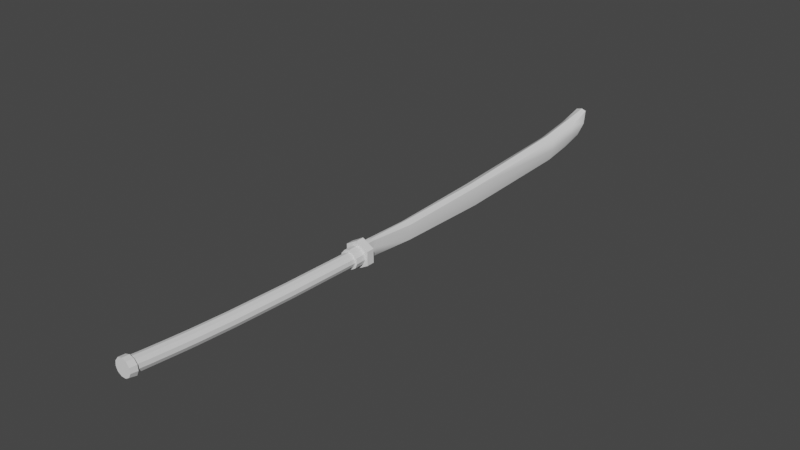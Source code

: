 # Source: katana.blend  (saved by Blender 3.6.11; exported with 4.5.12 LTS)
import bpy
from mathutils import Matrix  # noqa: F401  (used for matrix-valued properties, if any)

bpy.ops.wm.read_factory_settings(use_empty=True)
scene = bpy.context.scene
scene.name = 'Scene'

# ---- collections
col_collection = bpy.data.collections.new('Collection'); scene.collection.children.link(col_collection)

# ---- node groups
ng_auto_smooth = bpy.data.node_groups.new('Auto Smooth', 'GeometryNodeTree')
_s = ng_auto_smooth.interface.new_socket(name='Geometry', in_out='OUTPUT', socket_type='NodeSocketGeometry')
_s = ng_auto_smooth.interface.new_socket(name='Geometry', in_out='INPUT', socket_type='NodeSocketGeometry')
_s = ng_auto_smooth.interface.new_socket(name='Angle', in_out='INPUT', socket_type='NodeSocketFloat')
_s.subtype = 'ANGLE'
_s.min_value = 0.0
_s.max_value = 3.142
ng_auto_smooth.is_modifier = True
_N = ng_auto_smooth.nodes; _L = ng_auto_smooth.links
n0 = _N.new('NodeGroupOutput'); n0.name = 'Group Output'; n0.location = (480, -100)
n1 = _N.new('NodeGroupInput'); n1.name = 'Group Input'; n1.location = (-420, -300)
n2 = _N.new('NodeGroupInput'); n2.name = 'Group Input.001'; n2.location = (-60, -100)
n3 = _N.new('GeometryNodeSetShadeSmooth'); n3.name = 'Set Shade Smooth'; n3.location = (120, -100)
n3.domain = 'EDGE'
n4 = _N.new('GeometryNodeSetShadeSmooth'); n4.name = 'Set Shade Smooth.001'; n4.location = (300, -100)
n5 = _N.new('GeometryNodeInputMeshEdgeAngle'); n5.name = 'Edge Angle'; n5.location = (-420, -220)
n6 = _N.new('GeometryNodeInputEdgeSmooth'); n6.name = 'Is Edge Smooth'; n6.location = (-60, -160)
n7 = _N.new('GeometryNodeInputShadeSmooth'); n7.name = 'Is Face Smooth'; n7.location = (-240, -340)
n8 = _N.new('FunctionNodeBooleanMath'); n8.name = 'Boolean Math'; n8.location = (-60, -220)
n9 = _N.new('FunctionNodeCompare'); n9.name = 'Compare'; n9.location = (-240, -180)
n9.operation = 'LESS_EQUAL'
_L.new(n5.outputs[0], n9.inputs[0])
_L.new(n4.outputs[0], n0.inputs[0])
_L.new(n1.outputs[1], n9.inputs[1])
_L.new(n9.outputs[0], n8.inputs[0])
_L.new(n7.outputs[0], n8.inputs[1])
_L.new(n2.outputs[0], n3.inputs[0])
_L.new(n6.outputs[0], n3.inputs[1])
_L.new(n3.outputs[0], n4.inputs[0])
_L.new(n8.outputs[0], n3.inputs[2])
n0.is_active_output = True

# ---- world
world_world = bpy.data.worlds.new('World'); scene.world = world_world
world_world.use_nodes = True; world_world.node_tree.nodes.clear()
_N = world_world.node_tree.nodes; _L = world_world.node_tree.links
n0 = _N.new('ShaderNodeOutputWorld'); n0.name = 'World Output'; n0.location = (300, 300)
n1 = _N.new('ShaderNodeBackground'); n1.name = 'Background'; n1.location = (10, 300)
n1.inputs[0].default_value = (0.05088, 0.05088, 0.05088, 1.0)
_L.new(n1.outputs[0], n0.inputs[0])
n0.is_active_output = True
world_world.color = (0.05088, 0.05088, 0.05088)
world_world.use_sun_shadow = False
world_world.sun_shadow_jitter_overblur = 0.0

# ---- meshes
me_plane = bpy.data.meshes.new('Plane')
me_plane.from_pydata([(-0.3054, 0.7283, 3.036e-08), (-0.3492, 2.904, 2.845e-08), (-0.2999, 1.889, 3.06e-08), (-0.475, 3.807, 2.295e-08), (-0.2921, 3.622, 3.094e-08), (-0.1851, 2.85, 3.562e-08), (-0.1468, 1.91, 3.729e-08), (-0.1578, 0.7064, 3.682e-08), (-0.4121, 3.386, 0.005122), (-0.2299, 3.236, 3.366e-08), (-0.4121, 3.386, -0.05939), (-0.475, 3.807, -0.05427), (-0.3054, 0.7283, -0.05427), (-0.2999, 1.889, -0.05427), (-0.3492, 2.904, -0.05427), (-0.2921, 3.622, -0.05427), (-0.2299, 3.236, -0.05427), (-0.1851, 2.85, -0.05427), (-0.1468, 1.91, -0.05427), (-0.1578, 0.7064, -0.05427), (-0.1168, 0.7054, -0.02714), (-0.1411, 2.855, -0.02714), (-0.1824, 3.237, -0.02714), (-0.3175, 1.879, -0.02714), (-0.3229, 0.7241, -0.02714), (-0.1063, 1.897, -0.02714), (-0.4298, 3.378, -0.02714), (-0.3668, 2.893, -0.02714), (-0.5236, 3.942, -0.02714), (-0.2472, 3.708, -0.02714), (-0.3169, 0.1416, 2.986e-08), (-0.1655, 0.133, 3.648e-08), (-0.3169, 0.1416, -0.05427), (-0.1655, 0.133, -0.05427), (-0.3224, 0.1398, -0.02714), (-0.1335, 0.1315, -0.02714), (-0.1607, 0.1328, 0.008729), (-0.1662, -0.005155, 0.007944), (-0.3292, 0.00101, 0.007762), (-0.1607, 0.1328, -0.063), (-0.1662, -0.005155, -0.06222), (-0.3292, 0.00101, -0.06203), (-0.1355, -0.007486, -0.02714), (-0.3362, -0.002093, -0.02714), (-0.3355, 0.1399, -0.02714), (-0.3276, 0.1416, 0.008595), (-0.3276, 0.1416, -0.06287), (-0.1231, 0.131, -0.02714), (-0.3835, 3.715, 2.695e-08), (-0.2316, 0.7173, 3.359e-08), (-0.2234, 1.899, 3.395e-08), (-0.2671, 2.877, 3.203e-08), (-0.321, 3.311, 0.002561), (-0.3835, 3.715, -0.05427), (-0.2316, 0.7173, -0.05427), (-0.2234, 1.899, -0.05427), (-0.2671, 2.877, -0.05427), (-0.321, 3.311, -0.05683), (-0.3854, 3.825, -0.02714), (-0.2412, 0.1373, -0.05427), (-0.2412, 0.1373, 3.317e-08), (-0.2477, -0.002072, 0.007853), (-0.2477, -0.002072, -0.06212), (-0.2441, 0.1372, -0.06293), (-0.2441, 0.1372, 0.008662), (-0.2358, -0.004789, -0.02714)], [], [(50, 2, 0, 49), (51, 1, 2, 50), (51, 5, 9, 52), (48, 3, 8, 52), (55, 54, 12, 13), (56, 55, 13, 14), (56, 57, 16, 17), (53, 57, 10, 11), (34, 32, 46, 44), (22, 21, 17, 16), (24, 23, 13, 12), (59, 33, 39, 63), (21, 25, 18, 17), (27, 26, 10, 14), (23, 27, 14, 13), (26, 28, 11, 10), (25, 20, 19, 18), (29, 22, 16, 15), (58, 29, 15, 53), (34, 24, 12, 32), (30, 0, 24, 34), (48, 4, 29, 58), (4, 9, 22, 29), (6, 7, 20, 25), (8, 3, 28, 26), (2, 1, 27, 23), (1, 8, 26, 27), (5, 6, 25, 21), (30, 34, 44, 45), (0, 2, 23, 24), (9, 5, 21, 22), (33, 35, 47, 39), (7, 31, 35, 20), (60, 30, 45, 64), (35, 31, 36, 47), (20, 35, 33, 19), (54, 59, 32, 12), (49, 0, 30, 60), (64, 45, 38, 61), (63, 62, 41, 46), (47, 42, 40, 39), (36, 37, 42, 47), (38, 45, 44, 43), (43, 44, 46, 41), (65, 62, 40, 42), (61, 65, 42, 37), (38, 43, 65, 61), (43, 41, 62, 65), (39, 40, 62, 63), (36, 64, 61, 37), (7, 49, 60, 31), (19, 33, 59, 54), (31, 60, 64, 36), (3, 48, 58, 28), (28, 58, 53, 11), (32, 59, 63, 46), (15, 16, 57, 53), (14, 10, 57, 56), (17, 18, 55, 56), (18, 19, 54, 55), (4, 48, 52, 9), (1, 51, 52, 8), (5, 51, 50, 6), (6, 50, 49, 7)])
me_plane.polygons.foreach_set('use_smooth', [True] * 64)
_uv = me_plane.uv_layers.new(name='UVMap')
_uv.uv.foreach_set('vector', [0.3807, 0.9189, 0.3791, 0.9337, 0.1565, 0.9407, 0.154, 0.9266, 0.5685, 0.9223, 0.574, 0.9379, 0.3791, 0.9337, 0.3807, 0.9189, 0.5685, 0.9223, 0.5629, 0.9067, 0.6372, 0.9133, 0.652, 0.9304, 0.7298, 0.9403, 0.748, 0.9573, 0.6668, 0.9475, 0.652, 0.9304, 0.3945, 0.8425, 0.1545, 0.836, 0.157, 0.821, 0.3928, 0.8269, 0.5933, 0.8377, 0.3945, 0.8425, 0.3928, 0.8269, 0.5991, 0.8212, 0.5933, 0.8377, 0.6817, 0.8286, 0.6662, 0.8468, 0.5876, 0.8543, 0.764, 0.8176, 0.6817, 0.8286, 0.6972, 0.8104, 0.7832, 0.7994, 0.5027, 0.6199, 0.5525, 0.6083, 0.5689, 0.6277, 0.5032, 0.6442, 0.1356, 0.6947, 0.189, 0.6941, 0.1897, 0.6772, 0.1351, 0.6761, 0.8256, 0.7495, 0.5397, 0.7525, 0.5372, 0.7259, 0.8245, 0.723, 0.5497, 0.4682, 0.5468, 0.3281, 0.5627, 0.3189, 0.5658, 0.4733, 0.189, 0.6941, 0.4405, 0.6914, 0.4419, 0.6758, 0.1897, 0.6772, 0.2869, 0.7551, 0.1655, 0.7564, 0.1642, 0.7286, 0.2844, 0.7284, 0.5397, 0.7525, 0.2869, 0.7551, 0.2844, 0.7284, 0.5372, 0.7259, 0.1655, 0.7564, 0.03404, 0.7641, 0.09008, 0.7297, 0.1642, 0.7286, 0.4405, 0.6914, 0.8473, 0.6872, 0.8469, 0.6718, 0.4419, 0.6758, 0.0801, 0.6953, 0.1356, 0.6947, 0.1351, 0.6761, 0.0864, 0.6765, 0.05242, 0.6956, 0.0801, 0.6953, 0.0864, 0.6765, 0.06911, 0.6769, 0.9689, 0.7495, 0.8256, 0.7495, 0.8245, 0.723, 0.9684, 0.7226, 0.9686, 0.7765, 0.8247, 0.7791, 0.8256, 0.7495, 0.9689, 0.7495, 0.06905, 0.7117, 0.08642, 0.712, 0.0801, 0.6953, 0.05242, 0.6956, 0.08642, 0.712, 0.1352, 0.7119, 0.1356, 0.6947, 0.0801, 0.6953, 0.442, 0.7056, 0.8471, 0.7042, 0.8473, 0.6872, 0.4405, 0.6914, 0.1644, 0.7873, 0.07942, 0.7884, 0.03404, 0.7641, 0.1655, 0.7564, 0.5374, 0.7822, 0.2846, 0.785, 0.2869, 0.7551, 0.5397, 0.7525, 0.2846, 0.785, 0.1644, 0.7873, 0.1655, 0.7564, 0.2869, 0.7551, 0.1898, 0.7101, 0.442, 0.7056, 0.4405, 0.6914, 0.189, 0.6941, 0.4524, 0.6104, 0.5027, 0.6199, 0.5032, 0.6442, 0.4368, 0.6304, 0.8247, 0.7791, 0.5374, 0.7822, 0.5397, 0.7525, 0.8256, 0.7495, 0.1352, 0.7119, 0.1898, 0.7101, 0.189, 0.6941, 0.1356, 0.6947, 0.5468, 0.3281, 0.4955, 0.2701, 0.4952, 0.2509, 0.5627, 0.3189, 0.8471, 0.7042, 0.9653, 0.7, 0.9668, 0.6859, 0.8473, 0.6872, 0.4495, 0.4703, 0.4524, 0.6104, 0.4368, 0.6304, 0.4336, 0.476, 0.4955, 0.2701, 0.4467, 0.3302, 0.4304, 0.3216, 0.4952, 0.2509, 0.8473, 0.6872, 0.9668, 0.6859, 0.9652, 0.672, 0.8469, 0.6718, 0.1545, 0.836, 0.03668, 0.8316, 0.03787, 0.8162, 0.157, 0.821, 0.154, 0.9266, 0.1565, 0.9407, 0.04401, 0.946, 0.0428, 0.9315, 0.3218, 0.4811, 0.3125, 0.6201, 0.2379, 0.5197, 0.2388, 0.4577, 0.03055, 0.4824, 0.1141, 0.4576, 0.1154, 0.5197, 0.04221, 0.6207, 0.1748, 0.2614, 0.1762, 0.3642, 0.1128, 0.3956, 0.0189, 0.344, 0.3312, 0.342, 0.2397, 0.3957, 0.1762, 0.3642, 0.1748, 0.2614, 0.2379, 0.5197, 0.3125, 0.6201, 0.1774, 0.6551, 0.1768, 0.5595, 0.1768, 0.5595, 0.1774, 0.6551, 0.04221, 0.6207, 0.1154, 0.5197, 0.7146, 0.4371, 0.6426, 0.4604, 0.645, 0.294, 0.7176, 0.2323, 0.7858, 0.4625, 0.7146, 0.4371, 0.7176, 0.2323, 0.7883, 0.2961, 0.7833, 0.6289, 0.7115, 0.6418, 0.7146, 0.4371, 0.7858, 0.4625, 0.7115, 0.6418, 0.6402, 0.6268, 0.6426, 0.4604, 0.7146, 0.4371, 0.0189, 0.344, 0.1128, 0.3956, 0.1141, 0.4576, 0.03055, 0.4824, 0.3312, 0.342, 0.3218, 0.4811, 0.2388, 0.4577, 0.2397, 0.3957, 0.1515, 0.9125, 0.154, 0.9266, 0.0428, 0.9315, 0.04158, 0.917, 0.1519, 0.8509, 0.0355, 0.847, 0.03668, 0.8316, 0.1545, 0.836, 0.4467, 0.3302, 0.4495, 0.4703, 0.4336, 0.476, 0.4304, 0.3216, 0.05168, 0.7114, 0.06905, 0.7117, 0.05242, 0.6956, 0.02474, 0.6959, 0.02474, 0.6959, 0.05242, 0.6956, 0.06911, 0.6769, 0.05182, 0.6773, 0.5525, 0.6083, 0.5497, 0.4682, 0.5658, 0.4733, 0.5689, 0.6277, 0.7448, 0.8358, 0.6662, 0.8468, 0.6817, 0.8286, 0.764, 0.8176, 0.5991, 0.8212, 0.6972, 0.8104, 0.6817, 0.8286, 0.5933, 0.8377, 0.5876, 0.8543, 0.3963, 0.8581, 0.3945, 0.8425, 0.5933, 0.8377, 0.3963, 0.8581, 0.1519, 0.8509, 0.1545, 0.836, 0.3945, 0.8425, 0.7115, 0.9232, 0.7298, 0.9403, 0.652, 0.9304, 0.6372, 0.9133, 0.574, 0.9379, 0.5685, 0.9223, 0.652, 0.9304, 0.6668, 0.9475, 0.5629, 0.9067, 0.5685, 0.9223, 0.3807, 0.9189, 0.3823, 0.9042, 0.3823, 0.9042, 0.3807, 0.9189, 0.154, 0.9266, 0.1515, 0.9125])
me_plane.update()
me_circle = bpy.data.meshes.new('Circle')
me_circle.from_pydata([(0.01647, 0.9764, -0.187), (-0.8496, 0.4764, -0.187), (-0.8496, -0.5236, -0.187), (0.01647, -1.024, -0.187), (0.8825, -0.5236, -0.187), (0.8825, 0.4764, -0.187), (-0.8496, -0.02358, -0.187), (0.8825, -0.02358, -0.187), (0.01647, -0.02358, -0.187), (0.01647, -0.02358, -0.187), (-0.8496, 0.4764, 0.3912), (0.01647, 0.9764, 0.3912), (-0.8496, -0.02358, 0.3912), (0.01647, -1.024, 0.3912), (-0.8496, -0.5236, 0.3912), (0.8825, -0.5236, 0.3912), (0.8825, -0.02358, 0.3912), (0.8825, 0.4764, 0.3912), (0.01647, -0.02358, 0.3912), (0.01647, -0.02358, 0.3912), (0.02266, 0.2118, -0.126), (0.1585, 0.1719, -0.126), (0.2513, 0.06488, -0.126), (0.2714, -0.0753, -0.126), (0.2126, -0.2041, -0.126), (0.09347, -0.2807, -0.126), (-0.04815, -0.2807, -0.126), (-0.1673, -0.2041, -0.126), (-0.2261, -0.0753, -0.126), (-0.206, 0.06488, -0.126), (-0.1132, 0.1719, -0.126), (0.02266, 0.4726, -0.126), (0.2996, 0.3913, -0.126), (0.02266, 1.107, 15.22), (0.2996, 0.5236, 6.435), (0.4885, 0.1732, -0.126), (0.4885, 0.3055, 6.435), (0.5296, -0.1124, -0.126), (0.5296, 0.0199, 6.435), (0.4097, -0.3749, -0.126), (0.4097, -0.2426, 6.435), (0.167, -0.5309, -0.126), (0.167, -0.3986, 6.435), (-0.1216, -0.5309, -0.126), (-0.1216, -0.3986, 6.435), (-0.3644, -0.3749, -0.126), (-0.3644, -0.2426, 6.435), (-0.4843, -0.1124, -0.126), (-0.4843, 0.0199, 6.435), (-0.4432, 0.1732, -0.126), (-0.4432, 0.3055, 6.435), (-0.2542, 0.3913, -0.126), (-0.2542, 0.5236, 6.435), (0.02266, 0.6049, 6.435), (0.02266, 0.805, 11.01), (0.2996, 0.9072, 13.82), (0.2996, 0.7237, 11.01), (0.4885, 0.6891, 13.82), (0.4885, 0.5056, 11.01), (0.5296, 0.4034, 13.82), (0.5296, 0.22, 11.01), (0.4097, 0.1409, 13.82), (0.4097, -0.04252, 11.01), (0.167, -0.01507, 13.82), (0.167, -0.1985, 11.01), (-0.1216, -0.01507, 13.82), (-0.1216, -0.1985, 11.01), (-0.3644, 0.1409, 13.82), (-0.3644, -0.04252, 11.01), (-0.4843, 0.4034, 13.82), (-0.4843, 0.22, 11.01), (-0.4432, 0.6891, 13.82), (-0.4432, 0.5056, 11.01), (-0.2542, 0.9072, 13.82), (-0.2542, 0.7237, 11.01), (0.02266, 0.9885, 13.82), (0.2996, 1.025, 15.22), (0.4885, 0.8073, 15.22), (0.5296, 0.5217, 15.22), (0.4097, 0.2592, 15.22), (0.167, 0.1032, 15.22), (-0.1216, 0.1032, 15.22), (-0.3644, 0.2592, 15.22), (-0.4843, 0.5217, 15.22), (-0.4432, 0.8073, 15.22), (-0.2542, 1.025, 15.22), (0.02266, 1.293, 17.21), (0.2996, 1.211, 17.21), (0.4885, 0.9934, 17.21), (0.5296, 0.7078, 17.21), (0.4097, 0.4453, 17.21), (0.167, 0.2892, 17.21), (-0.1216, 0.2892, 17.21), (-0.3644, 0.4453, 17.21), (-0.4843, 0.7078, 17.21), (-0.4432, 0.9934, 17.21), (-0.2542, 1.211, 17.21), (0.2996, 0.3849, 1.158), (0.4885, 0.1668, 1.158), (0.5296, -0.1188, 1.158), (0.4097, -0.3813, 1.158), (0.167, -0.5373, 1.158), (-0.1216, -0.5373, 1.158), (-0.3644, -0.3813, 1.158), (-0.4843, -0.1188, 1.158), (-0.4432, 0.1668, 1.158), (-0.2542, 0.3849, 1.158), (0.02266, 0.4662, 1.158), (0.02266, 0.6393, -0.1249), (0.3896, 0.5316, -0.1251), (0.3897, 0.525, 1.159), (0.6401, 0.2426, -0.1256), (0.6402, 0.2359, 1.159), (0.6946, -0.1359, -0.1262), (0.6945, -0.1428, 1.158), (0.5358, -0.4839, -0.1268), (0.5356, -0.4906, 1.157), (0.214, -0.6908, -0.1271), (0.2139, -0.6973, 1.157), (-0.1686, -0.6908, -0.1271), (-0.1685, -0.6973, 1.157), (-0.4904, -0.4839, -0.1268), (-0.4902, -0.4906, 1.157), (-0.6493, -0.1359, -0.1262), (-0.6492, -0.1428, 1.158), (-0.5947, 0.2426, -0.1256), (-0.5949, 0.2359, 1.159), (-0.3442, 0.5316, -0.1251), (-0.3444, 0.525, 1.159), (0.02266, 0.6329, 1.159), (0.02266, 1.388, 18.0), (0.2996, 1.307, 18.0), (0.4885, 1.089, 18.0), (0.5296, 0.8029, 18.0), (0.4097, 0.5166, 18.0), (0.167, 0.3606, 18.0), (-0.1216, 0.3606, 18.0), (-0.3644, 0.5166, 18.0), (-0.4843, 0.8029, 18.0), (-0.4432, 1.089, 18.0), (-0.2542, 1.307, 18.0), (0.358, 1.469, 18.48), (0.3754, 1.416, 17.98), (0.5829, 1.173, 18.49), (0.6122, 1.14, 17.99), (0.6304, 0.8318, 18.49), (0.6621, 0.782, 18.0), (0.485, 0.5322, 18.5), (0.5086, 0.4273, 18.01), (0.1943, 0.3475, 18.5), (0.203, 0.2336, 18.02), (-0.149, 0.3475, 18.5), (-0.1577, 0.2336, 18.02), (-0.4396, 0.5322, 18.5), (-0.4633, 0.4273, 18.01), (-0.585, 0.8318, 18.49), (-0.6168, 0.782, 18.0), (-0.5375, 1.173, 18.49), (-0.5668, 1.14, 17.99), (0.02266, 1.52, 17.97), (0.02266, 1.568, 18.48), (-0.3126, 1.469, 18.48), (-0.33, 1.416, 17.98)], [], [(0, 9, 8, 6, 1), (0, 5, 7, 8, 9), (3, 9, 7, 4), (3, 2, 6, 8, 9), (11, 10, 12, 19, 18), (11, 18, 19, 16, 17), (13, 15, 16, 18), (13, 18, 19, 12, 14), (7, 5, 17, 16), (5, 0, 11, 17), (2, 3, 13, 14), (8, 7, 16, 19), (7, 9, 18, 16), (3, 4, 15, 13), (0, 1, 10, 11), (6, 2, 14, 12), (4, 7, 16, 15), (1, 6, 12, 10), (20, 21, 22, 23, 24, 25, 26, 27, 28, 29, 30), (28, 27, 45, 47), (23, 22, 35, 37), (30, 29, 49, 51), (25, 24, 39, 41), (27, 26, 43, 45), (22, 21, 32, 35), (29, 28, 47, 49), (24, 23, 37, 39), (20, 30, 51, 31), (26, 25, 41, 43), (21, 20, 31, 32), (86, 130, 131, 87), (52, 74, 54, 53), (50, 72, 74, 52), (48, 70, 72, 50), (46, 68, 70, 48), (44, 66, 68, 46), (42, 64, 66, 44), (40, 62, 64, 42), (38, 60, 62, 40), (36, 58, 60, 38), (34, 56, 58, 36), (53, 54, 56, 34), (107, 53, 34, 97), (97, 34, 36, 98), (98, 36, 38, 99), (99, 38, 40, 100), (100, 40, 42, 101), (101, 42, 44, 102), (102, 44, 46, 103), (103, 46, 48, 104), (104, 48, 50, 105), (105, 50, 52, 106), (106, 52, 53, 107), (74, 73, 75, 54), (72, 71, 73, 74), (70, 69, 71, 72), (68, 67, 69, 70), (66, 65, 67, 68), (64, 63, 65, 66), (62, 61, 63, 64), (60, 59, 61, 62), (58, 57, 59, 60), (56, 55, 57, 58), (54, 75, 55, 56), (73, 85, 33, 75), (71, 84, 85, 73), (69, 83, 84, 71), (67, 82, 83, 69), (65, 81, 82, 67), (63, 80, 81, 65), (61, 79, 80, 63), (59, 78, 79, 61), (57, 77, 78, 59), (55, 76, 77, 57), (75, 33, 76, 55), (85, 96, 86, 33), (84, 95, 96, 85), (83, 94, 95, 84), (82, 93, 94, 83), (81, 92, 93, 82), (80, 91, 92, 81), (79, 90, 91, 80), (78, 89, 90, 79), (77, 88, 89, 78), (76, 87, 88, 77), (33, 86, 87, 76), (102, 103, 122, 120), (103, 104, 124, 122), (31, 51, 127, 108), (43, 41, 117, 119), (107, 97, 110, 129), (104, 105, 126, 124), (97, 98, 112, 110), (32, 31, 108, 109), (47, 45, 121, 123), (37, 35, 111, 113), (105, 106, 128, 126), (127, 128, 129, 108), (125, 126, 128, 127), (123, 124, 126, 125), (121, 122, 124, 123), (119, 120, 122, 121), (117, 118, 120, 119), (115, 116, 118, 117), (113, 114, 116, 115), (111, 112, 114, 113), (109, 110, 112, 111), (108, 129, 110, 109), (39, 37, 113, 115), (49, 47, 123, 125), (101, 102, 120, 118), (35, 32, 109, 111), (45, 43, 119, 121), (100, 101, 118, 116), (99, 100, 116, 114), (41, 39, 115, 117), (51, 49, 125, 127), (106, 107, 129, 128), (98, 99, 114, 112), (87, 131, 132, 88), (95, 139, 140, 96), (94, 138, 139, 95), (93, 137, 138, 94), (92, 136, 137, 93), (91, 135, 136, 92), (90, 134, 135, 91), (89, 133, 134, 90), (88, 132, 133, 89), (96, 140, 130, 86), (135, 134, 148, 150), (134, 133, 146, 148), (133, 132, 144, 146), (130, 140, 162, 159), (132, 131, 142, 144), (140, 139, 158, 162), (139, 138, 156, 158), (138, 137, 154, 156), (137, 136, 152, 154), (131, 130, 159, 142), (161, 157, 155, 153, 151, 149, 147, 145, 143, 141, 160), (160, 141, 142, 159), (141, 143, 144, 142), (143, 145, 146, 144), (145, 147, 148, 146), (147, 149, 150, 148), (149, 151, 152, 150), (151, 153, 154, 152), (153, 155, 156, 154), (155, 157, 158, 156), (157, 161, 162, 158), (161, 160, 159, 162), (136, 135, 150, 152)])
me_circle.polygons.foreach_set('use_smooth', [True] * 152)
_uv = me_circle.uv_layers.new(name='UVMap')
_uv.uv.foreach_set('vector', [0.289, 0.5683, 0.182, 0.5067, 0.1879, 0.5099, 0.2385, 0.4224, 0.289, 0.4516, 0.2049, 0.6621, 0.307, 0.6043, 0.2049, 0.6621, 0.307, 0.6043, 0.201, 0.543, 0.08676, 0.4514, 0.1878, 0.5099, 0.1372, 0.5974, 0.08664, 0.5681, 0.08676, 0.4514, 0.1879, 0.3932, 0.2385, 0.4224, 0.1879, 0.5099, 0.1878, 0.5099, 0.1501, 0.7552, 0.2113, 0.8166, 0.2, 0.8584, 0.1275, 0.8389, 0.1275, 0.8389, 0.1501, 0.7552, 0.1275, 0.8389, 0.1274, 0.8389, 0.05496, 0.8193, 0.0663, 0.7775, 0.1051, 0.9227, 0.0438, 0.8614, 0.05502, 0.8196, 0.1275, 0.839, 0.1051, 0.9227, 0.1275, 0.839, 0.1275, 0.8389, 0.2, 0.8584, 0.1888, 0.9003, 0.299, 0.1894, 0.3233, 0.1962, 0.3346, 0.2415, 0.282, 0.2349, 0.3233, 0.1962, 0.3644, 0.1683, 0.4092, 0.1837, 0.3346, 0.2415, 0.3125, 0.1039, 0.2715, 0.1317, 0.2266, 0.1163, 0.3013, 0.05853, 0.0, 0.0, 0.0, 0.0, 0.0, 0.0, 0.0, 0.0, 0.0, 0.0, 0.0, 0.0, 0.0, 0.0, 0.0, 0.0, 0.2715, 0.1317, 0.2739, 0.176, 0.2401, 0.2071, 0.2266, 0.1163, 0.3644, 0.1683, 0.362, 0.1241, 0.3958, 0.09295, 0.4092, 0.1837, 0.3369, 0.1107, 0.3125, 0.1039, 0.3013, 0.05853, 0.3538, 0.06512, 0.2739, 0.176, 0.299, 0.1894, 0.282, 0.2349, 0.2401, 0.2071, 0.362, 0.1241, 0.3369, 0.1107, 0.3538, 0.06512, 0.3958, 0.09295, 0.6318, 0.3045, 0.6799, 0.2904, 0.7127, 0.2525, 0.7198, 0.2029, 0.699, 0.1573, 0.6568, 0.1302, 0.6067, 0.1302, 0.5645, 0.1573, 0.5437, 0.2029, 0.5509, 0.2525, 0.5837, 0.2904, 0.5437, 0.2029, 0.5645, 0.1573, 0.5645, 0.1573, 0.5437, 0.2029, 0.7198, 0.2029, 0.7127, 0.2525, 0.7127, 0.2525, 0.7198, 0.2029, 0.5837, 0.2904, 0.5509, 0.2525, 0.5509, 0.2525, 0.5837, 0.2904, 0.6568, 0.1302, 0.699, 0.1573, 0.699, 0.1573, 0.6568, 0.1302, 0.5645, 0.1573, 0.6067, 0.1302, 0.6067, 0.1302, 0.5645, 0.1573, 0.7127, 0.2525, 0.6799, 0.2904, 0.6799, 0.2904, 0.7127, 0.2525, 0.5509, 0.2525, 0.5437, 0.2029, 0.5437, 0.2029, 0.5509, 0.2525, 0.699, 0.1573, 0.7198, 0.2029, 0.7198, 0.2029, 0.699, 0.1573, 0.6318, 0.3045, 0.5837, 0.2904, 0.5837, 0.2904, 0.6318, 0.3045, 0.6067, 0.1302, 0.6568, 0.1302, 0.6568, 0.1302, 0.6067, 0.1302, 0.6799, 0.2904, 0.6318, 0.3045, 0.6318, 0.3045, 0.6799, 0.2904, 0.7479, 0.3892, 0.747, 0.361, 0.7646, 0.3611, 0.7655, 0.3894, 0.7348, 0.7745, 0.7356, 0.6112, 0.7504, 0.6109, 0.7496, 0.7742, 0.9469, 0.7746, 0.9439, 0.6113, 0.9587, 0.6109, 0.9617, 0.7742, 0.9294, 0.7752, 0.9263, 0.6118, 0.9439, 0.6113, 0.9469, 0.7746, 0.9146, 0.7757, 0.9116, 0.6124, 0.9263, 0.6118, 0.9294, 0.7752, 0.6544, 0.7745, 0.6544, 0.6112, 0.6692, 0.6109, 0.6692, 0.7742, 0.6368, 0.7745, 0.6368, 0.6112, 0.6544, 0.6112, 0.6544, 0.7745, 0.622, 0.7742, 0.622, 0.6109, 0.6368, 0.6112, 0.6368, 0.7745, 0.8528, 0.7747, 0.8558, 0.6114, 0.8727, 0.6119, 0.8696, 0.7753, 0.8359, 0.7742, 0.839, 0.6109, 0.8558, 0.6114, 0.8528, 0.7747, 0.7671, 0.7744, 0.768, 0.6111, 0.7828, 0.6116, 0.7819, 0.7749, 0.7496, 0.7742, 0.7504, 0.6109, 0.768, 0.6111, 0.7671, 0.7744, 0.747, 0.9623, 0.7496, 0.7742, 0.7671, 0.7744, 0.7646, 0.9625, 0.7646, 0.9625, 0.7671, 0.7744, 0.7819, 0.7749, 0.7794, 0.963, 0.8269, 0.9624, 0.8359, 0.7742, 0.8528, 0.7747, 0.8437, 0.9629, 0.8437, 0.9629, 0.8528, 0.7747, 0.8696, 0.7753, 0.8606, 0.9634, 0.622, 0.9623, 0.622, 0.7742, 0.6368, 0.7745, 0.6368, 0.9626, 0.6368, 0.9626, 0.6368, 0.7745, 0.6544, 0.7745, 0.6544, 0.9626, 0.6544, 0.9626, 0.6544, 0.7745, 0.6692, 0.7742, 0.6692, 0.9623, 0.9237, 0.9639, 0.9146, 0.7757, 0.9294, 0.7752, 0.9384, 0.9633, 0.9384, 0.9633, 0.9294, 0.7752, 0.9469, 0.7746, 0.956, 0.9628, 0.956, 0.9628, 0.9469, 0.7746, 0.9617, 0.7742, 0.9708, 0.9624, 0.7322, 0.9625, 0.7348, 0.7745, 0.7496, 0.7742, 0.747, 0.9623, 0.7356, 0.6112, 0.7351, 0.5108, 0.7499, 0.5106, 0.7504, 0.6109, 0.9439, 0.6113, 0.9457, 0.5109, 0.9605, 0.5105, 0.9587, 0.6109, 0.9263, 0.6118, 0.9281, 0.5115, 0.9457, 0.5109, 0.9439, 0.6113, 0.9116, 0.6124, 0.9134, 0.512, 0.9281, 0.5115, 0.9263, 0.6118, 0.6544, 0.6112, 0.6544, 0.5109, 0.6692, 0.5105, 0.6692, 0.6109, 0.6368, 0.6112, 0.6368, 0.5109, 0.6544, 0.5109, 0.6544, 0.6112, 0.622, 0.6109, 0.622, 0.5105, 0.6368, 0.5109, 0.6368, 0.6112, 0.8558, 0.6114, 0.854, 0.5111, 0.8709, 0.5116, 0.8727, 0.6119, 0.839, 0.6109, 0.8372, 0.5105, 0.854, 0.5111, 0.8558, 0.6114, 0.768, 0.6111, 0.7675, 0.5107, 0.7823, 0.5113, 0.7828, 0.6116, 0.7504, 0.6109, 0.7499, 0.5106, 0.7675, 0.5107, 0.768, 0.6111, 0.7351, 0.5108, 0.7344, 0.4606, 0.7492, 0.4603, 0.7499, 0.5106, 0.9457, 0.5109, 0.9482, 0.4607, 0.963, 0.4603, 0.9605, 0.5105, 0.9281, 0.5115, 0.9306, 0.4612, 0.9482, 0.4607, 0.9457, 0.5109, 0.9134, 0.512, 0.9159, 0.4618, 0.9306, 0.4612, 0.9281, 0.5115, 0.6544, 0.5109, 0.6544, 0.4606, 0.6692, 0.4603, 0.6692, 0.5105, 0.6368, 0.5109, 0.6368, 0.4606, 0.6544, 0.4606, 0.6544, 0.5109, 0.622, 0.5105, 0.622, 0.4603, 0.6368, 0.4606, 0.6368, 0.5109, 0.854, 0.5111, 0.8515, 0.4608, 0.8684, 0.4613, 0.8709, 0.5116, 0.8372, 0.5105, 0.8347, 0.4603, 0.8515, 0.4608, 0.854, 0.5111, 0.7675, 0.5107, 0.7668, 0.4605, 0.7816, 0.461, 0.7823, 0.5113, 0.7499, 0.5106, 0.7492, 0.4603, 0.7668, 0.4605, 0.7675, 0.5107, 0.7344, 0.4606, 0.7331, 0.3895, 0.7479, 0.3892, 0.7492, 0.4603, 0.9482, 0.4607, 0.9529, 0.3896, 0.9677, 0.3892, 0.963, 0.4603, 0.9306, 0.4612, 0.9353, 0.3902, 0.9529, 0.3896, 0.9482, 0.4607, 0.9159, 0.4618, 0.9205, 0.3907, 0.9353, 0.3902, 0.9306, 0.4612, 0.6544, 0.4606, 0.6544, 0.3895, 0.6692, 0.3892, 0.6692, 0.4603, 0.6368, 0.4606, 0.6368, 0.3895, 0.6544, 0.3895, 0.6544, 0.4606, 0.622, 0.4603, 0.622, 0.3892, 0.6368, 0.3895, 0.6368, 0.4606, 0.8515, 0.4608, 0.8469, 0.3898, 0.8637, 0.3903, 0.8684, 0.4613, 0.8347, 0.4603, 0.83, 0.3892, 0.8469, 0.3898, 0.8515, 0.4608, 0.7668, 0.4605, 0.7655, 0.3894, 0.7803, 0.3899, 0.7816, 0.461, 0.7492, 0.4603, 0.7479, 0.3892, 0.7655, 0.3894, 0.7668, 0.4605, 0.4003, 0.9088, 0.4324, 0.9263, 0.4279, 0.9469, 0.3854, 0.9237, 0.4324, 0.9263, 0.4688, 0.9237, 0.4761, 0.9435, 0.4279, 0.9469, 0.6318, 0.3045, 0.5837, 0.2904, 0.5837, 0.2904, 0.6318, 0.3045, 0.6067, 0.1302, 0.6568, 0.1302, 0.6568, 0.1302, 0.6067, 0.1302, 0.5029, 0.832, 0.4771, 0.8062, 0.4872, 0.7877, 0.5214, 0.8219, 0.4688, 0.9237, 0.498, 0.9018, 0.5148, 0.9145, 0.4761, 0.9435, 0.4771, 0.8062, 0.4415, 0.7985, 0.44, 0.7774, 0.4872, 0.7877, 0.6799, 0.2904, 0.6318, 0.3045, 0.6318, 0.3045, 0.6799, 0.2904, 0.5437, 0.2029, 0.5645, 0.1573, 0.5645, 0.1573, 0.5437, 0.2029, 0.7198, 0.2029, 0.7127, 0.2525, 0.7127, 0.2525, 0.7198, 0.2029, 0.498, 0.9018, 0.5107, 0.8677, 0.5317, 0.8692, 0.5148, 0.9145, 0.3555, 0.6125, 0.3896, 0.6115, 0.3862, 0.648, 0.3583, 0.6582, 0.3794, 0.5689, 0.413, 0.5835, 0.3896, 0.6115, 0.3555, 0.6125, 0.4335, 0.543, 0.4394, 0.5731, 0.413, 0.5835, 0.3794, 0.5689, 0.4847, 0.547, 0.4822, 0.5807, 0.4394, 0.5731, 0.4335, 0.543, 0.5353, 0.5855, 0.5059, 0.6025, 0.4822, 0.5807, 0.4847, 0.547, 0.5426, 0.6492, 0.5132, 0.6337, 0.5059, 0.6025, 0.5353, 0.5855, 0.5157, 0.7022, 0.5019, 0.6658, 0.5132, 0.6337, 0.5426, 0.6492, 0.4676, 0.7301, 0.4744, 0.6892, 0.5019, 0.6658, 0.5157, 0.7022, 0.4158, 0.7277, 0.4379, 0.6909, 0.4744, 0.6892, 0.4676, 0.7301, 0.3759, 0.6999, 0.4049, 0.6795, 0.4379, 0.6909, 0.4158, 0.7277, 0.3583, 0.6582, 0.3862, 0.648, 0.4049, 0.6795, 0.3759, 0.6999, 0.699, 0.1573, 0.7198, 0.2029, 0.7198, 0.2029, 0.699, 0.1573, 0.5509, 0.2525, 0.5437, 0.2029, 0.5437, 0.2029, 0.5509, 0.2525, 0.3828, 0.8768, 0.4003, 0.9088, 0.3854, 0.9237, 0.3622, 0.8813, 0.7127, 0.2525, 0.6799, 0.2904, 0.6799, 0.2904, 0.7127, 0.2525, 0.5645, 0.1573, 0.6067, 0.1302, 0.6067, 0.1302, 0.5645, 0.1573, 0.3854, 0.8404, 0.3828, 0.8768, 0.3622, 0.8813, 0.3657, 0.8331, 0.4073, 0.8112, 0.3854, 0.8404, 0.3657, 0.8331, 0.3946, 0.7944, 0.6568, 0.1302, 0.699, 0.1573, 0.699, 0.1573, 0.6568, 0.1302, 0.5837, 0.2904, 0.5509, 0.2525, 0.5509, 0.2525, 0.5837, 0.2904, 0.5107, 0.8677, 0.5029, 0.832, 0.5214, 0.8219, 0.5317, 0.8692, 0.4415, 0.7985, 0.4073, 0.8112, 0.3946, 0.7944, 0.44, 0.7774, 0.7655, 0.3894, 0.7646, 0.3611, 0.7794, 0.3616, 0.7803, 0.3899, 0.9529, 0.3896, 0.956, 0.3614, 0.9708, 0.361, 0.9677, 0.3892, 0.9353, 0.3902, 0.9384, 0.3619, 0.956, 0.3614, 0.9529, 0.3896, 0.9205, 0.3907, 0.9222, 0.3625, 0.9384, 0.3619, 0.9353, 0.3902, 0.6544, 0.3895, 0.6544, 0.3613, 0.6692, 0.361, 0.6692, 0.3892, 0.6368, 0.3895, 0.6368, 0.3613, 0.6544, 0.3613, 0.6544, 0.3895, 0.622, 0.3892, 0.622, 0.361, 0.6368, 0.3613, 0.6368, 0.3895, 0.8469, 0.3898, 0.8437, 0.3615, 0.862, 0.3621, 0.8637, 0.3903, 0.83, 0.3892, 0.8269, 0.361, 0.8437, 0.3615, 0.8469, 0.3898, 0.7331, 0.3895, 0.7322, 0.3612, 0.747, 0.361, 0.7479, 0.3892, 0.413, 0.3308, 0.3874, 0.3605, 0.3709, 0.3526, 0.4032, 0.3153, 0.3874, 0.3605, 0.3828, 0.4025, 0.3647, 0.4049, 0.3709, 0.3526, 0.3828, 0.4025, 0.3993, 0.4382, 0.3852, 0.4497, 0.3647, 0.4049, 0.4717, 0.4591, 0.5046, 0.4377, 0.5189, 0.4492, 0.4769, 0.4766, 0.3993, 0.4382, 0.4325, 0.4592, 0.4268, 0.4766, 0.3852, 0.4497, 0.5046, 0.4377, 0.5208, 0.402, 0.539, 0.4039, 0.5189, 0.4492, 0.5208, 0.402, 0.5151, 0.3631, 0.5315, 0.3552, 0.539, 0.4039, 0.5151, 0.3631, 0.4883, 0.3305, 0.4977, 0.3148, 0.5315, 0.3552, 0.4883, 0.3305, 0.4506, 0.3196, 0.4503, 0.3013, 0.4977, 0.3148, 0.4325, 0.4592, 0.4717, 0.4591, 0.4769, 0.4766, 0.4268, 0.4766, 0.9592, 0.1353, 0.9642, 0.1954, 0.9411, 0.2463, 0.895, 0.2747, 0.8391, 0.2747, 0.7921, 0.2448, 0.7684, 0.1941, 0.7745, 0.1404, 0.8107, 0.09786, 0.8673, 0.0769, 0.9219, 0.09251, 0.08692, 0.2195, 0.1015, 0.2213, 0.1137, 0.2609, 0.06882, 0.2607, 0.1015, 0.2213, 0.1164, 0.2129, 0.1465, 0.238, 0.1137, 0.2609, 0.1164, 0.2129, 0.1255, 0.1991, 0.1618, 0.2042, 0.1465, 0.238, 0.1255, 0.1991, 0.1258, 0.1831, 0.1572, 0.1669, 0.1618, 0.2042, 0.1258, 0.1831, 0.1172, 0.1694, 0.1359, 0.1417, 0.1572, 0.1669, 0.1172, 0.1694, 0.1022, 0.1628, 0.1072, 0.1315, 0.1359, 0.1417, 0.1022, 0.1628, 0.08629, 0.1662, 0.07619, 0.134, 0.1072, 0.1315, 0.08629, 0.1662, 0.07523, 0.1774, 0.04726, 0.1554, 0.07619, 0.134, 0.07523, 0.1774, 0.07121, 0.1933, 0.03315, 0.1887, 0.04726, 0.1554, 0.07121, 0.1933, 0.07586, 0.2097, 0.03868, 0.2278, 0.03315, 0.1887, 0.07586, 0.2097, 0.08692, 0.2195, 0.06882, 0.2607, 0.03868, 0.2278, 0.4506, 0.3196, 0.413, 0.3308, 0.4032, 0.3153, 0.4503, 0.3013])
me_circle.update()
me_plane_002 = bpy.data.meshes.new('Plane.002')
me_plane_002.from_pydata([(-0.286, 0.7283, -0.005782), (-0.3605, 3.519, 0.0003637), (-0.3049, 1.889, -0.003444), (-0.4842, 4.31, -0.004395), (-0.2601, 4.164, -0.007271), (-0.1696, 3.47, 0.0003637), (-0.1248, 1.911, -0.003444), (-0.1463, 0.7064, -0.005782), (-0.413, 4.003, 0.0009059), (-0.2082, 3.854, -0.003547), (-0.413, 4.003, -0.05518), (-0.4842, 4.31, -0.04988), (-0.286, 0.7283, -0.04849), (-0.3049, 1.889, -0.05083), (-0.3605, 3.519, -0.05464), (-0.2601, 4.164, -0.047), (-0.2082, 3.854, -0.05072), (-0.1696, 3.47, -0.05464), (-0.1248, 1.911, -0.05083), (-0.1463, 0.7064, -0.04849), (-0.1255, 0.7054, -0.02714), (-0.14, 3.475, -0.02714), (-0.1751, 3.855, -0.02714), (-0.3237, 1.878, -0.02714), (-0.3135, 0.7241, -0.02714), (-0.1064, 1.897, -0.02714), (-0.4529, 3.996, -0.02714), (-0.3968, 3.508, -0.02714), (-0.4949, 4.324, -0.02714), (-0.248, 4.173, -0.02714), (-0.3144, 0.1367, -0.01359), (-0.1719, 0.127, -0.01354), (-0.3144, 0.1367, -0.04064), (-0.1719, 0.127, -0.04069), (-0.3212, 0.1348, -0.02712), (-0.1398, 0.1251, -0.02712), (-0.3721, 4.235, 0.005637), (-0.2201, 0.7173, -0.001718), (-0.2208, 1.9, 0.003712), (-0.271, 3.494, 0.009888), (-0.3206, 3.928, 0.008229), (-0.3721, 4.235, -0.05991), (-0.2201, 0.7173, -0.05255), (-0.2208, 1.9, -0.05798), (-0.271, 3.494, -0.06416), (-0.3206, 3.928, -0.0625), (-0.3714, 4.279, -0.02714), (-0.2431, 0.1319, -0.04067), (-0.2431, 0.1319, -0.01356), (-0.3122, 0.1827, -0.01298), (-0.3122, 0.1827, -0.04125), (-0.1387, 0.1702, -0.02712), (-0.1699, 0.1721, -0.01294), (-0.1699, 0.1721, -0.0413), (-0.3206, 0.1806, -0.02712), (-0.2413, 0.1774, -0.01264), (-0.2413, 0.1774, -0.04159)], [], [(38, 2, 0, 37), (39, 1, 2, 38), (39, 5, 9, 40), (36, 3, 8, 40), (43, 42, 12, 13), (44, 43, 13, 14), (44, 45, 16, 17), (41, 45, 10, 11), (22, 21, 17, 16), (24, 23, 13, 12), (21, 25, 18, 17), (27, 26, 10, 14), (23, 27, 14, 13), (26, 28, 11, 10), (25, 20, 19, 18), (29, 22, 16, 15), (46, 29, 15, 41), (54, 24, 12, 50), (49, 0, 24, 54), (36, 4, 29, 46), (4, 9, 22, 29), (6, 7, 20, 25), (8, 3, 28, 26), (2, 1, 27, 23), (1, 8, 26, 27), (5, 6, 25, 21), (0, 2, 23, 24), (9, 5, 21, 22), (52, 31, 35, 51), (51, 35, 33, 53), (56, 47, 32, 50), (55, 49, 30, 48), (52, 55, 48, 31), (53, 33, 47, 56), (3, 36, 46, 28), (28, 46, 41, 11), (15, 16, 45, 41), (14, 10, 45, 44), (17, 18, 43, 44), (18, 19, 42, 43), (4, 36, 40, 9), (1, 39, 40, 8), (5, 39, 38, 6), (6, 38, 37, 7), (19, 53, 56, 42), (7, 37, 55, 52), (37, 0, 49, 55), (42, 56, 50, 12), (20, 51, 53, 19), (7, 52, 51, 20), (30, 49, 54, 34), (34, 54, 50, 32)])
me_plane_002.polygons.foreach_set('use_smooth', [True] * 52)
_uv = me_plane_002.uv_layers.new(name='UVMap')
_uv.uv.foreach_set('vector', [0.3807, 0.9189, 0.3791, 0.9337, 0.1565, 0.9407, 0.154, 0.9266, 0.5685, 0.9223, 0.574, 0.9379, 0.3791, 0.9337, 0.3807, 0.9189, 0.5685, 0.9223, 0.5629, 0.9067, 0.6372, 0.9133, 0.652, 0.9304, 0.7298, 0.9403, 0.748, 0.9573, 0.6668, 0.9475, 0.652, 0.9304, 0.3945, 0.8425, 0.1545, 0.836, 0.157, 0.821, 0.3928, 0.8269, 0.5933, 0.8377, 0.3945, 0.8425, 0.3928, 0.8269, 0.5991, 0.8212, 0.5933, 0.8377, 0.6817, 0.8286, 0.6662, 0.8468, 0.5876, 0.8543, 0.764, 0.8176, 0.6817, 0.8286, 0.6972, 0.8104, 0.7832, 0.7994, 0.1356, 0.6947, 0.189, 0.6941, 0.1897, 0.6772, 0.1351, 0.6761, 0.8256, 0.7495, 0.5397, 0.7525, 0.5372, 0.7259, 0.8245, 0.723, 0.189, 0.6941, 0.4405, 0.6914, 0.4419, 0.6758, 0.1897, 0.6772, 0.2869, 0.7551, 0.1655, 0.7564, 0.1642, 0.7286, 0.2844, 0.7284, 0.5397, 0.7525, 0.2869, 0.7551, 0.2844, 0.7284, 0.5372, 0.7259, 0.1655, 0.7564, 0.03404, 0.7641, 0.09008, 0.7297, 0.1642, 0.7286, 0.4405, 0.6914, 0.8473, 0.6872, 0.8469, 0.6718, 0.4419, 0.6758, 0.0801, 0.6953, 0.1356, 0.6947, 0.1351, 0.6761, 0.0864, 0.6765, 0.05242, 0.6956, 0.0801, 0.6953, 0.0864, 0.6765, 0.06911, 0.6769, 0.9578, 0.7495, 0.8256, 0.7495, 0.8245, 0.723, 0.9572, 0.7226, 0.9574, 0.7767, 0.8247, 0.7791, 0.8256, 0.7495, 0.9578, 0.7495, 0.06905, 0.7117, 0.08642, 0.712, 0.0801, 0.6953, 0.05242, 0.6956, 0.08642, 0.712, 0.1352, 0.7119, 0.1356, 0.6947, 0.0801, 0.6953, 0.442, 0.7056, 0.8471, 0.7042, 0.8473, 0.6872, 0.4405, 0.6914, 0.1644, 0.7873, 0.07942, 0.7884, 0.03404, 0.7641, 0.1655, 0.7564, 0.5374, 0.7822, 0.2846, 0.785, 0.2869, 0.7551, 0.5397, 0.7525, 0.2846, 0.785, 0.1644, 0.7873, 0.1655, 0.7564, 0.2869, 0.7551, 0.1898, 0.7101, 0.442, 0.7056, 0.4405, 0.6914, 0.189, 0.6941, 0.8247, 0.7791, 0.5374, 0.7822, 0.5397, 0.7525, 0.8256, 0.7495, 0.1352, 0.7119, 0.1898, 0.7101, 0.189, 0.6941, 0.1356, 0.6947, 0.3287, 0.2641, 0.2408, 0.3311, 0.1911, 0.2959, 0.1957, 0.1729, 0.1957, 0.1729, 0.1911, 0.2959, 0.1534, 0.3145, 0.07089, 0.2562, 0.03293, 0.439, 0.1347, 0.4303, 0.1456, 0.519, 0.1167, 0.5915, 0.3484, 0.4497, 0.2613, 0.5941, 0.2373, 0.5192, 0.2483, 0.4331, 0.3287, 0.2641, 0.3484, 0.4497, 0.2483, 0.4331, 0.2408, 0.3311, 0.07089, 0.2562, 0.1534, 0.3145, 0.1347, 0.4303, 0.03293, 0.439, 0.05168, 0.7114, 0.06905, 0.7117, 0.05242, 0.6956, 0.02474, 0.6959, 0.02474, 0.6959, 0.05242, 0.6956, 0.06911, 0.6769, 0.05182, 0.6773, 0.7448, 0.8358, 0.6662, 0.8468, 0.6817, 0.8286, 0.764, 0.8176, 0.5991, 0.8212, 0.6972, 0.8104, 0.6817, 0.8286, 0.5933, 0.8377, 0.5876, 0.8543, 0.3963, 0.8581, 0.3945, 0.8425, 0.5933, 0.8377, 0.3963, 0.8581, 0.1519, 0.8509, 0.1545, 0.836, 0.3945, 0.8425, 0.7115, 0.9232, 0.7298, 0.9403, 0.652, 0.9304, 0.6372, 0.9133, 0.574, 0.9379, 0.5685, 0.9223, 0.652, 0.9304, 0.6668, 0.9475, 0.5629, 0.9067, 0.5685, 0.9223, 0.3807, 0.9189, 0.3823, 0.9042, 0.3823, 0.9042, 0.3807, 0.9189, 0.154, 0.9266, 0.1515, 0.9125, 0.1519, 0.8509, 0.04455, 0.8473, 0.04584, 0.8319, 0.1545, 0.836, 0.1515, 0.9125, 0.154, 0.9266, 0.05144, 0.9311, 0.05013, 0.9166, 0.154, 0.9266, 0.1565, 0.9407, 0.05275, 0.9456, 0.05144, 0.9311, 0.1545, 0.836, 0.04584, 0.8319, 0.04712, 0.8166, 0.157, 0.821, 0.8473, 0.6872, 0.9575, 0.686, 0.956, 0.672, 0.8469, 0.6718, 0.8471, 0.7042, 0.9561, 0.7003, 0.9575, 0.686, 0.8473, 0.6872, 0.2373, 0.5192, 0.2613, 0.5941, 0.179, 0.606, 0.1811, 0.5316, 0.1811, 0.5316, 0.179, 0.606, 0.1167, 0.5915, 0.1456, 0.519])
me_plane_002.update()

# ---- objects
ob_lamina = bpy.data.objects.new('LAMINA', me_plane)
ob_cabo = bpy.data.objects.new('cABO', me_circle)
ob_bainha = bpy.data.objects.new('Bainha', me_plane_002)

# ---- transforms, parenting, visibility, modifiers, constraints
ob_lamina.location = (0.0, 0.0, 0.0)
ob_lamina.rotation_euler = (0.0, 1.571, 0.0)
_m = ob_lamina.modifiers.new('Auto Smooth', 'NODES')
_m.node_group = ng_auto_smooth
_gi = [s.identifier for s in ng_auto_smooth.interface.items_tree if s.item_type == 'SOCKET' and s.in_out == 'INPUT']
_m[_gi[1]] = 0.5236  # Angle
ob_cabo.location = (-0.02899, 0.0, 0.2464)
ob_cabo.rotation_euler = (1.571, -0.0, 0.0)
ob_cabo.scale = (0.1519, 0.1519, 0.1519)
_m = ob_cabo.modifiers.new('Auto Smooth', 'NODES')
_m.node_group = ng_auto_smooth
_gi = [s.identifier for s in ng_auto_smooth.interface.items_tree if s.item_type == 'SOCKET' and s.in_out == 'INPUT']
_m[_gi[1]] = 0.5236  # Angle
ob_bainha.location = (0.04449, 0.01657, -0.04054)
ob_bainha.rotation_euler = (0.0, 1.571, 0.0)
ob_bainha.scale = (1.171, 0.9148, 2.642)
_m = ob_bainha.modifiers.new('Auto Smooth', 'NODES')
_m.node_group = ng_auto_smooth
_gi = [s.identifier for s in ng_auto_smooth.interface.items_tree if s.item_type == 'SOCKET' and s.in_out == 'INPUT']
_m[_gi[1]] = 0.5236  # Angle

# ---- collection membership
col_collection.objects.link(ob_lamina)
col_collection.objects.link(ob_cabo)
col_collection.objects.link(ob_bainha)

# ---- scene / render settings (as saved in the file)
scene.frame_start = 1; scene.frame_end = 250; scene.frame_set(1)
scene.render.engine = 'BLENDER_EEVEE_NEXT'
scene.cycles.sampling_pattern = 'TABULATED_SOBOL'
scene.view_settings.view_transform = 'Filmic'
bpy.context.view_layer.update()

# ---- added for rendering (the .blend has no active camera and no usable light): camera, sun
cam_auto = bpy.data.cameras.new('AutoCamera')
cam_auto.lens = 50.0
cam_auto.sensor_width = 36.0
cam_auto.clip_end = 1000.0
ob_auto_camera = bpy.data.objects.new('AutoCamera', cam_auto)
scene.collection.objects.link(ob_auto_camera)
ob_auto_camera.location = (6.26764, -6.97231, 5.3468)
ob_auto_camera.rotation_euler = (1.09748, -7.21219e-08, 0.694738)
scene.camera = ob_auto_camera
light_auto_sun = bpy.data.lights.new('AutoSun', 'SUN')
light_auto_sun.energy = 3.0
light_auto_sun.angle = 0.0523599
ob_auto_sun = bpy.data.objects.new('AutoSun', light_auto_sun)
scene.collection.objects.link(ob_auto_sun)
ob_auto_sun.rotation_euler = (0.872665, 0.174533, 0.523599)
bpy.context.view_layer.update()
